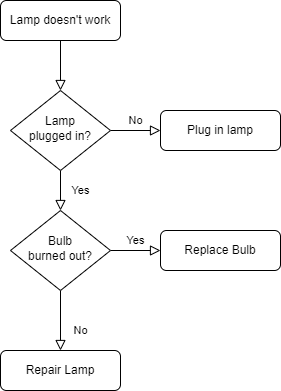

The diagram above was exported from draw.io. Its source (the exported page's mxGraphModel, read from the mxfile embedded in the PNG):
<mxGraphModel dx="2062" dy="1122" grid="1" gridSize="10" guides="1" tooltips="1" connect="1" arrows="1" fold="1" page="1" pageScale="1" pageWidth="827" pageHeight="1169" math="0" shadow="0">
  <root>
    <mxCell id="WIyWlLk6GJQsqaUBKTNV-0" />
    <mxCell id="WIyWlLk6GJQsqaUBKTNV-1" parent="WIyWlLk6GJQsqaUBKTNV-0" />
    <mxCell id="WIyWlLk6GJQsqaUBKTNV-2" value="" style="rounded=0;html=1;jettySize=auto;orthogonalLoop=1;fontSize=11;endArrow=block;endFill=0;endSize=8;strokeWidth=1;shadow=0;labelBackgroundColor=none;edgeStyle=orthogonalEdgeStyle;" parent="WIyWlLk6GJQsqaUBKTNV-1" source="WIyWlLk6GJQsqaUBKTNV-3" target="WIyWlLk6GJQsqaUBKTNV-6" edge="1">
      <mxGeometry relative="1" as="geometry" />
    </mxCell>
    <mxCell id="WIyWlLk6GJQsqaUBKTNV-3" value="Lamp doesn't work" style="rounded=1;whiteSpace=wrap;html=1;fontSize=12;glass=0;strokeWidth=1;shadow=0;" parent="WIyWlLk6GJQsqaUBKTNV-1" vertex="1">
      <mxGeometry x="160" y="80" width="120" height="40" as="geometry" />
    </mxCell>
    <mxCell id="WIyWlLk6GJQsqaUBKTNV-4" value="Yes" style="rounded=0;html=1;jettySize=auto;orthogonalLoop=1;fontSize=11;endArrow=block;endFill=0;endSize=8;strokeWidth=1;shadow=0;labelBackgroundColor=none;edgeStyle=orthogonalEdgeStyle;" parent="WIyWlLk6GJQsqaUBKTNV-1" source="WIyWlLk6GJQsqaUBKTNV-6" target="WIyWlLk6GJQsqaUBKTNV-10" edge="1">
      <mxGeometry y="20" relative="1" as="geometry">
        <mxPoint as="offset" />
      </mxGeometry>
    </mxCell>
    <mxCell id="WIyWlLk6GJQsqaUBKTNV-5" value="No" style="edgeStyle=orthogonalEdgeStyle;rounded=0;html=1;jettySize=auto;orthogonalLoop=1;fontSize=11;endArrow=block;endFill=0;endSize=8;strokeWidth=1;shadow=0;labelBackgroundColor=none;" parent="WIyWlLk6GJQsqaUBKTNV-1" source="WIyWlLk6GJQsqaUBKTNV-6" target="WIyWlLk6GJQsqaUBKTNV-7" edge="1">
      <mxGeometry y="10" relative="1" as="geometry">
        <mxPoint as="offset" />
      </mxGeometry>
    </mxCell>
    <mxCell id="WIyWlLk6GJQsqaUBKTNV-6" value="Lamp&lt;br&gt;plugged in?" style="rhombus;whiteSpace=wrap;html=1;shadow=0;fontFamily=Helvetica;fontSize=12;align=center;strokeWidth=1;spacing=6;spacingTop=-4;" parent="WIyWlLk6GJQsqaUBKTNV-1" vertex="1">
      <mxGeometry x="170" y="170" width="100" height="80" as="geometry" />
    </mxCell>
    <mxCell id="WIyWlLk6GJQsqaUBKTNV-7" value="Plug in lamp" style="rounded=1;whiteSpace=wrap;html=1;fontSize=12;glass=0;strokeWidth=1;shadow=0;" parent="WIyWlLk6GJQsqaUBKTNV-1" vertex="1">
      <mxGeometry x="320" y="190" width="120" height="40" as="geometry" />
    </mxCell>
    <mxCell id="WIyWlLk6GJQsqaUBKTNV-8" value="No" style="rounded=0;html=1;jettySize=auto;orthogonalLoop=1;fontSize=11;endArrow=block;endFill=0;endSize=8;strokeWidth=1;shadow=0;labelBackgroundColor=none;edgeStyle=orthogonalEdgeStyle;" parent="WIyWlLk6GJQsqaUBKTNV-1" source="WIyWlLk6GJQsqaUBKTNV-10" target="WIyWlLk6GJQsqaUBKTNV-11" edge="1">
      <mxGeometry x="0.3333" y="20" relative="1" as="geometry">
        <mxPoint as="offset" />
      </mxGeometry>
    </mxCell>
    <mxCell id="WIyWlLk6GJQsqaUBKTNV-9" value="Yes" style="edgeStyle=orthogonalEdgeStyle;rounded=0;html=1;jettySize=auto;orthogonalLoop=1;fontSize=11;endArrow=block;endFill=0;endSize=8;strokeWidth=1;shadow=0;labelBackgroundColor=none;" parent="WIyWlLk6GJQsqaUBKTNV-1" source="WIyWlLk6GJQsqaUBKTNV-10" target="WIyWlLk6GJQsqaUBKTNV-12" edge="1">
      <mxGeometry y="10" relative="1" as="geometry">
        <mxPoint as="offset" />
      </mxGeometry>
    </mxCell>
    <mxCell id="WIyWlLk6GJQsqaUBKTNV-10" value="Bulb&lt;br&gt;burned out?" style="rhombus;whiteSpace=wrap;html=1;shadow=0;fontFamily=Helvetica;fontSize=12;align=center;strokeWidth=1;spacing=6;spacingTop=-4;" parent="WIyWlLk6GJQsqaUBKTNV-1" vertex="1">
      <mxGeometry x="170" y="290" width="100" height="80" as="geometry" />
    </mxCell>
    <mxCell id="WIyWlLk6GJQsqaUBKTNV-11" value="Repair Lamp" style="rounded=1;whiteSpace=wrap;html=1;fontSize=12;glass=0;strokeWidth=1;shadow=0;" parent="WIyWlLk6GJQsqaUBKTNV-1" vertex="1">
      <mxGeometry x="160" y="430" width="120" height="40" as="geometry" />
    </mxCell>
    <mxCell id="WIyWlLk6GJQsqaUBKTNV-12" value="Replace Bulb" style="rounded=1;whiteSpace=wrap;html=1;fontSize=12;glass=0;strokeWidth=1;shadow=0;" parent="WIyWlLk6GJQsqaUBKTNV-1" vertex="1">
      <mxGeometry x="320" y="310" width="120" height="40" as="geometry" />
    </mxCell>
  </root>
</mxGraphModel>